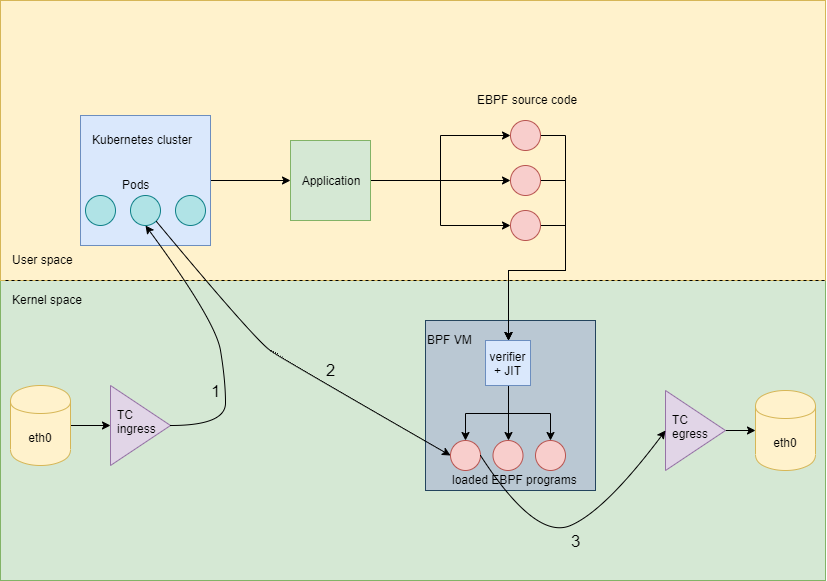

The diagram above was exported from draw.io. Its source (the exported page's mxGraphModel, read from the mxfile embedded in the PNG):
<mxGraphModel dx="928" dy="534" grid="1" gridSize="10" guides="1" tooltips="1" connect="1" arrows="1" fold="1" page="1" pageScale="1" pageWidth="827" pageHeight="1169" math="0" shadow="0">
  <root>
    <mxCell id="0" />
    <mxCell id="1" parent="0" />
    <mxCell id="iY3YatH9qJqWz88BU4RN-2" value="" style="rounded=0;whiteSpace=wrap;html=1;fillColor=#d5e8d4;strokeColor=#82b366;" vertex="1" parent="1">
      <mxGeometry x="5" y="380" width="825" height="300" as="geometry" />
    </mxCell>
    <mxCell id="iY3YatH9qJqWz88BU4RN-1" value="" style="rounded=0;whiteSpace=wrap;html=1;fillColor=#fff2cc;strokeColor=#d6b656;" vertex="1" parent="1">
      <mxGeometry x="5" y="100" width="825" height="280" as="geometry" />
    </mxCell>
    <mxCell id="FM_DvzTHfh1WxDhIfy65-20" value="" style="whiteSpace=wrap;html=1;aspect=fixed;align=left;fillColor=#bac8d3;strokeColor=#23445d;" parent="1" vertex="1">
      <mxGeometry x="430" y="420" width="170" height="170" as="geometry" />
    </mxCell>
    <mxCell id="FM_DvzTHfh1WxDhIfy65-30" style="edgeStyle=orthogonalEdgeStyle;rounded=0;orthogonalLoop=1;jettySize=auto;html=1;exitX=1;exitY=0.5;exitDx=0;exitDy=0;entryX=0;entryY=0.5;entryDx=0;entryDy=0;strokeColor=#000000;" parent="1" source="FM_DvzTHfh1WxDhIfy65-1" target="FM_DvzTHfh1WxDhIfy65-9" edge="1">
      <mxGeometry relative="1" as="geometry" />
    </mxCell>
    <mxCell id="FM_DvzTHfh1WxDhIfy65-31" style="edgeStyle=orthogonalEdgeStyle;rounded=0;orthogonalLoop=1;jettySize=auto;html=1;exitX=1;exitY=0.5;exitDx=0;exitDy=0;entryX=0;entryY=0.5;entryDx=0;entryDy=0;strokeColor=#000000;" parent="1" source="FM_DvzTHfh1WxDhIfy65-1" target="FM_DvzTHfh1WxDhIfy65-10" edge="1">
      <mxGeometry relative="1" as="geometry" />
    </mxCell>
    <mxCell id="FM_DvzTHfh1WxDhIfy65-32" style="edgeStyle=orthogonalEdgeStyle;rounded=0;orthogonalLoop=1;jettySize=auto;html=1;exitX=1;exitY=0.5;exitDx=0;exitDy=0;entryX=0;entryY=0.5;entryDx=0;entryDy=0;strokeColor=#000000;" parent="1" source="FM_DvzTHfh1WxDhIfy65-1" target="FM_DvzTHfh1WxDhIfy65-11" edge="1">
      <mxGeometry relative="1" as="geometry" />
    </mxCell>
    <mxCell id="FM_DvzTHfh1WxDhIfy65-1" value="Application&lt;br&gt;" style="whiteSpace=wrap;html=1;aspect=fixed;fillColor=#d5e8d4;strokeColor=#82b366;" parent="1" vertex="1">
      <mxGeometry x="295" y="240" width="80" height="80" as="geometry" />
    </mxCell>
    <mxCell id="FM_DvzTHfh1WxDhIfy65-29" style="edgeStyle=orthogonalEdgeStyle;rounded=0;orthogonalLoop=1;jettySize=auto;html=1;exitX=1;exitY=0.5;exitDx=0;exitDy=0;entryX=0;entryY=0.5;entryDx=0;entryDy=0;strokeColor=#000000;" parent="1" source="FM_DvzTHfh1WxDhIfy65-2" target="FM_DvzTHfh1WxDhIfy65-1" edge="1">
      <mxGeometry relative="1" as="geometry" />
    </mxCell>
    <mxCell id="FM_DvzTHfh1WxDhIfy65-2" value="" style="whiteSpace=wrap;html=1;aspect=fixed;fillColor=#dae8fc;strokeColor=#6c8ebf;" parent="1" vertex="1">
      <mxGeometry x="85" y="215" width="130" height="130" as="geometry" />
    </mxCell>
    <mxCell id="FM_DvzTHfh1WxDhIfy65-36" style="edgeStyle=orthogonalEdgeStyle;rounded=0;orthogonalLoop=1;jettySize=auto;html=1;exitX=1;exitY=0.5;exitDx=0;exitDy=0;strokeColor=#000000;entryX=0.5;entryY=0;entryDx=0;entryDy=0;" parent="1" source="FM_DvzTHfh1WxDhIfy65-9" target="FM_DvzTHfh1WxDhIfy65-21" edge="1">
      <mxGeometry relative="1" as="geometry">
        <mxPoint x="540" y="320" as="targetPoint" />
        <Array as="points">
          <mxPoint x="570" y="235" />
          <mxPoint x="570" y="370" />
          <mxPoint x="513" y="370" />
        </Array>
      </mxGeometry>
    </mxCell>
    <mxCell id="FM_DvzTHfh1WxDhIfy65-9" value="" style="ellipse;whiteSpace=wrap;html=1;aspect=fixed;fillColor=#f8cecc;strokeColor=#b85450;" parent="1" vertex="1">
      <mxGeometry x="515" y="220" width="30" height="30" as="geometry" />
    </mxCell>
    <mxCell id="FM_DvzTHfh1WxDhIfy65-38" style="edgeStyle=orthogonalEdgeStyle;rounded=0;orthogonalLoop=1;jettySize=auto;html=1;exitX=1;exitY=0.5;exitDx=0;exitDy=0;entryX=0.5;entryY=0;entryDx=0;entryDy=0;strokeColor=#000000;" parent="1" source="FM_DvzTHfh1WxDhIfy65-10" target="FM_DvzTHfh1WxDhIfy65-21" edge="1">
      <mxGeometry relative="1" as="geometry">
        <Array as="points">
          <mxPoint x="570" y="280" />
          <mxPoint x="570" y="370" />
          <mxPoint x="513" y="370" />
        </Array>
      </mxGeometry>
    </mxCell>
    <mxCell id="FM_DvzTHfh1WxDhIfy65-10" value="" style="ellipse;whiteSpace=wrap;html=1;aspect=fixed;fillColor=#f8cecc;strokeColor=#b85450;" parent="1" vertex="1">
      <mxGeometry x="515" y="265" width="30" height="30" as="geometry" />
    </mxCell>
    <mxCell id="FM_DvzTHfh1WxDhIfy65-37" style="edgeStyle=orthogonalEdgeStyle;rounded=0;orthogonalLoop=1;jettySize=auto;html=1;exitX=1;exitY=0.5;exitDx=0;exitDy=0;entryX=0.5;entryY=0;entryDx=0;entryDy=0;strokeColor=#000000;" parent="1" source="FM_DvzTHfh1WxDhIfy65-11" target="FM_DvzTHfh1WxDhIfy65-21" edge="1">
      <mxGeometry relative="1" as="geometry">
        <Array as="points">
          <mxPoint x="570" y="325" />
          <mxPoint x="570" y="370" />
          <mxPoint x="513" y="370" />
        </Array>
      </mxGeometry>
    </mxCell>
    <mxCell id="FM_DvzTHfh1WxDhIfy65-11" value="" style="ellipse;whiteSpace=wrap;html=1;aspect=fixed;fillColor=#f8cecc;strokeColor=#b85450;" parent="1" vertex="1">
      <mxGeometry x="515" y="310" width="30" height="30" as="geometry" />
    </mxCell>
    <mxCell id="FM_DvzTHfh1WxDhIfy65-16" value="EBPF source code" style="text;html=1;resizable=0;points=[];autosize=1;align=left;verticalAlign=top;spacingTop=-4;" parent="1" vertex="1">
      <mxGeometry x="480" y="190" width="120" height="20" as="geometry" />
    </mxCell>
    <mxCell id="FM_DvzTHfh1WxDhIfy65-17" value="" style="endArrow=none;dashed=1;html=1;strokeColor=#000000;" parent="1" edge="1">
      <mxGeometry width="50" height="50" relative="1" as="geometry">
        <mxPoint x="10" y="380" as="sourcePoint" />
        <mxPoint x="830" y="380" as="targetPoint" />
      </mxGeometry>
    </mxCell>
    <mxCell id="FM_DvzTHfh1WxDhIfy65-18" value="User space" style="text;html=1;resizable=0;points=[];autosize=1;align=left;verticalAlign=top;spacingTop=-4;" parent="1" vertex="1">
      <mxGeometry x="15" y="350" width="80" height="20" as="geometry" />
    </mxCell>
    <mxCell id="FM_DvzTHfh1WxDhIfy65-19" value="Kernel space" style="text;html=1;resizable=0;points=[];autosize=1;align=left;verticalAlign=top;spacingTop=-4;" parent="1" vertex="1">
      <mxGeometry x="15" y="390" width="90" height="20" as="geometry" />
    </mxCell>
    <mxCell id="FM_DvzTHfh1WxDhIfy65-39" style="edgeStyle=orthogonalEdgeStyle;rounded=0;orthogonalLoop=1;jettySize=auto;html=1;exitX=0.5;exitY=1;exitDx=0;exitDy=0;entryX=0.5;entryY=0;entryDx=0;entryDy=0;strokeColor=#000000;" parent="1" source="FM_DvzTHfh1WxDhIfy65-21" target="FM_DvzTHfh1WxDhIfy65-22" edge="1">
      <mxGeometry relative="1" as="geometry" />
    </mxCell>
    <mxCell id="FM_DvzTHfh1WxDhIfy65-41" style="edgeStyle=orthogonalEdgeStyle;rounded=0;orthogonalLoop=1;jettySize=auto;html=1;exitX=0.5;exitY=1;exitDx=0;exitDy=0;entryX=0.5;entryY=0;entryDx=0;entryDy=0;strokeColor=#000000;" parent="1" source="FM_DvzTHfh1WxDhIfy65-21" target="FM_DvzTHfh1WxDhIfy65-23" edge="1">
      <mxGeometry relative="1" as="geometry" />
    </mxCell>
    <mxCell id="FM_DvzTHfh1WxDhIfy65-42" style="edgeStyle=orthogonalEdgeStyle;rounded=0;orthogonalLoop=1;jettySize=auto;html=1;exitX=0.5;exitY=1;exitDx=0;exitDy=0;entryX=0.5;entryY=0;entryDx=0;entryDy=0;strokeColor=#000000;" parent="1" source="FM_DvzTHfh1WxDhIfy65-21" target="FM_DvzTHfh1WxDhIfy65-24" edge="1">
      <mxGeometry relative="1" as="geometry" />
    </mxCell>
    <mxCell id="FM_DvzTHfh1WxDhIfy65-21" value="verifier + JIT" style="whiteSpace=wrap;html=1;aspect=fixed;fillColor=#dae8fc;strokeColor=#6c8ebf;" parent="1" vertex="1">
      <mxGeometry x="490" y="440" width="45" height="45" as="geometry" />
    </mxCell>
    <mxCell id="FM_DvzTHfh1WxDhIfy65-22" value="" style="ellipse;whiteSpace=wrap;html=1;aspect=fixed;fillColor=#f8cecc;strokeColor=#b85450;" parent="1" vertex="1">
      <mxGeometry x="455" y="540" width="30" height="30" as="geometry" />
    </mxCell>
    <mxCell id="FM_DvzTHfh1WxDhIfy65-23" value="" style="ellipse;whiteSpace=wrap;html=1;aspect=fixed;fillColor=#f8cecc;strokeColor=#b85450;" parent="1" vertex="1">
      <mxGeometry x="497.5" y="540" width="30" height="30" as="geometry" />
    </mxCell>
    <mxCell id="FM_DvzTHfh1WxDhIfy65-24" value="" style="ellipse;whiteSpace=wrap;html=1;aspect=fixed;fillColor=#f8cecc;strokeColor=#b85450;" parent="1" vertex="1">
      <mxGeometry x="540" y="540" width="30" height="30" as="geometry" />
    </mxCell>
    <mxCell id="FM_DvzTHfh1WxDhIfy65-25" value="loaded EBPF programs" style="text;html=1;resizable=0;points=[];autosize=1;align=left;verticalAlign=top;spacingTop=-4;" parent="1" vertex="1">
      <mxGeometry x="455" y="570" width="140" height="20" as="geometry" />
    </mxCell>
    <mxCell id="FM_DvzTHfh1WxDhIfy65-40" value="BPF VM&lt;br&gt;" style="text;html=1;resizable=0;points=[];autosize=1;align=left;verticalAlign=top;spacingTop=-4;" parent="1" vertex="1">
      <mxGeometry x="430" y="430" width="60" height="20" as="geometry" />
    </mxCell>
    <mxCell id="FM_DvzTHfh1WxDhIfy65-44" value="Kubernetes cluster&lt;br&gt;" style="text;html=1;resizable=0;points=[];autosize=1;align=left;verticalAlign=top;spacingTop=-4;" parent="1" vertex="1">
      <mxGeometry x="95" y="230" width="120" height="20" as="geometry" />
    </mxCell>
    <mxCell id="FM_DvzTHfh1WxDhIfy65-45" value="" style="ellipse;whiteSpace=wrap;html=1;aspect=fixed;fillColor=#b0e3e6;strokeColor=#0e8088;" parent="1" vertex="1">
      <mxGeometry x="90" y="295" width="30" height="30" as="geometry" />
    </mxCell>
    <mxCell id="FM_DvzTHfh1WxDhIfy65-46" value="" style="ellipse;whiteSpace=wrap;html=1;aspect=fixed;fillColor=#b0e3e6;strokeColor=#0e8088;" parent="1" vertex="1">
      <mxGeometry x="135" y="295" width="30" height="30" as="geometry" />
    </mxCell>
    <mxCell id="FM_DvzTHfh1WxDhIfy65-47" value="" style="ellipse;whiteSpace=wrap;html=1;aspect=fixed;fillColor=#b0e3e6;strokeColor=#0e8088;" parent="1" vertex="1">
      <mxGeometry x="180" y="295" width="30" height="30" as="geometry" />
    </mxCell>
    <mxCell id="FM_DvzTHfh1WxDhIfy65-50" value="Pods" style="text;html=1;resizable=0;points=[];autosize=1;align=left;verticalAlign=top;spacingTop=-4;" parent="1" vertex="1">
      <mxGeometry x="125" y="275" width="40" height="20" as="geometry" />
    </mxCell>
    <mxCell id="hSsNH0zYqrYL6Ar8WBGG-12" style="edgeStyle=orthogonalEdgeStyle;rounded=0;orthogonalLoop=1;jettySize=auto;html=1;exitX=1;exitY=0.5;exitDx=0;exitDy=0;entryX=0;entryY=0.5;entryDx=0;entryDy=0;" parent="1" source="FM_DvzTHfh1WxDhIfy65-51" target="FM_DvzTHfh1WxDhIfy65-53" edge="1">
      <mxGeometry relative="1" as="geometry" />
    </mxCell>
    <mxCell id="FM_DvzTHfh1WxDhIfy65-51" value="eth0" style="shape=cylinder;whiteSpace=wrap;html=1;boundedLbl=1;backgroundOutline=1;fillColor=#fff2cc;strokeColor=#d6b656;" parent="1" vertex="1">
      <mxGeometry x="15" y="485" width="60" height="80" as="geometry" />
    </mxCell>
    <mxCell id="FM_DvzTHfh1WxDhIfy65-52" value="eth0" style="shape=cylinder;whiteSpace=wrap;html=1;boundedLbl=1;backgroundOutline=1;fillColor=#fff2cc;strokeColor=#d6b656;" parent="1" vertex="1">
      <mxGeometry x="760" y="490" width="60" height="80" as="geometry" />
    </mxCell>
    <mxCell id="FM_DvzTHfh1WxDhIfy65-53" value="" style="triangle;whiteSpace=wrap;html=1;fillColor=#e1d5e7;strokeColor=#9673a6;" parent="1" vertex="1">
      <mxGeometry x="115" y="485" width="60" height="80" as="geometry" />
    </mxCell>
    <mxCell id="hSsNH0zYqrYL6Ar8WBGG-17" style="edgeStyle=orthogonalEdgeStyle;rounded=0;orthogonalLoop=1;jettySize=auto;html=1;exitX=1;exitY=0.5;exitDx=0;exitDy=0;entryX=0;entryY=0.5;entryDx=0;entryDy=0;" parent="1" source="FM_DvzTHfh1WxDhIfy65-54" target="FM_DvzTHfh1WxDhIfy65-52" edge="1">
      <mxGeometry relative="1" as="geometry" />
    </mxCell>
    <mxCell id="FM_DvzTHfh1WxDhIfy65-54" value="" style="triangle;whiteSpace=wrap;html=1;fillColor=#e1d5e7;strokeColor=#9673a6;" parent="1" vertex="1">
      <mxGeometry x="670" y="490" width="60" height="80" as="geometry" />
    </mxCell>
    <mxCell id="FM_DvzTHfh1WxDhIfy65-55" value="TC&lt;br&gt;ingress" style="text;html=1;resizable=0;points=[];autosize=1;align=left;verticalAlign=top;spacingTop=-4;" parent="1" vertex="1">
      <mxGeometry x="120" y="505" width="50" height="30" as="geometry" />
    </mxCell>
    <mxCell id="FM_DvzTHfh1WxDhIfy65-56" value="TC&lt;br&gt;egress" style="text;html=1;resizable=0;points=[];autosize=1;align=left;verticalAlign=top;spacingTop=-4;" parent="1" vertex="1">
      <mxGeometry x="675" y="510" width="50" height="30" as="geometry" />
    </mxCell>
    <mxCell id="hSsNH0zYqrYL6Ar8WBGG-18" value="" style="curved=1;endArrow=classic;html=1;entryX=0.5;entryY=1;entryDx=0;entryDy=0;" parent="1" target="FM_DvzTHfh1WxDhIfy65-46" edge="1">
      <mxGeometry width="50" height="50" relative="1" as="geometry">
        <mxPoint x="175" y="525" as="sourcePoint" />
        <mxPoint x="225" y="475" as="targetPoint" />
        <Array as="points">
          <mxPoint x="230" y="525" />
          <mxPoint x="230" y="480" />
          <mxPoint x="220" y="420" />
        </Array>
      </mxGeometry>
    </mxCell>
    <mxCell id="hSsNH0zYqrYL6Ar8WBGG-24" value="1" style="text;html=1;resizable=0;points=[];align=center;verticalAlign=middle;labelBackgroundColor=none;fontSize=17;" parent="hSsNH0zYqrYL6Ar8WBGG-18" vertex="1" connectable="0">
      <mxGeometry x="-0.3544" y="3" relative="1" as="geometry">
        <mxPoint x="-7" as="offset" />
      </mxGeometry>
    </mxCell>
    <mxCell id="hSsNH0zYqrYL6Ar8WBGG-22" value="" style="curved=1;endArrow=classic;html=1;exitX=1;exitY=1;exitDx=0;exitDy=0;entryX=0;entryY=0.5;entryDx=0;entryDy=0;" parent="1" source="FM_DvzTHfh1WxDhIfy65-46" target="FM_DvzTHfh1WxDhIfy65-22" edge="1">
      <mxGeometry width="50" height="50" relative="1" as="geometry">
        <mxPoint x="290" y="510" as="sourcePoint" />
        <mxPoint x="340" y="460" as="targetPoint" />
        <Array as="points">
          <mxPoint x="260" y="440" />
          <mxPoint x="290" y="460" />
        </Array>
      </mxGeometry>
    </mxCell>
    <mxCell id="hSsNH0zYqrYL6Ar8WBGG-26" value="&lt;font style=&quot;font-size: 17px;&quot;&gt;2&lt;br style=&quot;font-size: 17px;&quot;&gt;&lt;/font&gt;" style="text;html=1;resizable=0;points=[];align=center;verticalAlign=middle;labelBackgroundColor=none;fontSize=17;direction=south;" parent="hSsNH0zYqrYL6Ar8WBGG-22" vertex="1" connectable="0">
      <mxGeometry x="0.4081" y="2" relative="1" as="geometry">
        <mxPoint x="-23" y="-27" as="offset" />
      </mxGeometry>
    </mxCell>
    <mxCell id="hSsNH0zYqrYL6Ar8WBGG-23" value="" style="curved=1;endArrow=classic;html=1;entryX=0;entryY=0.5;entryDx=0;entryDy=0;exitX=1;exitY=0.5;exitDx=0;exitDy=0;" parent="1" source="FM_DvzTHfh1WxDhIfy65-22" target="FM_DvzTHfh1WxDhIfy65-54" edge="1">
      <mxGeometry width="50" height="50" relative="1" as="geometry">
        <mxPoint x="520" y="650" as="sourcePoint" />
        <mxPoint x="570" y="600" as="targetPoint" />
        <Array as="points">
          <mxPoint x="540" y="640" />
          <mxPoint x="610" y="610" />
        </Array>
      </mxGeometry>
    </mxCell>
    <mxCell id="hSsNH0zYqrYL6Ar8WBGG-27" value="3" style="text;html=1;resizable=0;points=[];align=center;verticalAlign=middle;labelBackgroundColor=none;fontSize=17;" parent="hSsNH0zYqrYL6Ar8WBGG-23" vertex="1" connectable="0">
      <mxGeometry x="-0.2726" y="25" relative="1" as="geometry">
        <mxPoint x="50" y="23" as="offset" />
      </mxGeometry>
    </mxCell>
  </root>
</mxGraphModel>